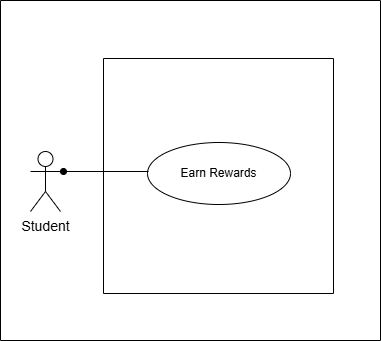

The diagram above was exported from draw.io. Its source (the exported page's mxGraphModel, read from the mxfile embedded in the PNG):
<mxGraphModel dx="1042" dy="1662" grid="1" gridSize="10" guides="1" tooltips="1" connect="1" arrows="1" fold="1" page="1" pageScale="1" pageWidth="850" pageHeight="1100" math="0" shadow="0">
  <root>
    <mxCell id="0" />
    <mxCell id="1" parent="0" />
    <mxCell id="8sUa2zZufn3kIB9HhgjA-1" value="" style="swimlane;startSize=0;container=0;" vertex="1" parent="1">
      <mxGeometry x="107" y="-981" width="380" height="340" as="geometry" />
    </mxCell>
    <mxCell id="8sUa2zZufn3kIB9HhgjA-2" value="Student" style="shape=umlActor;verticalLabelPosition=bottom;verticalAlign=top;html=1;fontSize=14;" vertex="1" parent="8sUa2zZufn3kIB9HhgjA-1">
      <mxGeometry x="30" y="151" width="30" height="60" as="geometry" />
    </mxCell>
    <mxCell id="8sUa2zZufn3kIB9HhgjA-3" value="" style="swimlane;startSize=0;" vertex="1" parent="8sUa2zZufn3kIB9HhgjA-1">
      <mxGeometry x="103" y="58" width="230" height="235" as="geometry" />
    </mxCell>
    <mxCell id="8sUa2zZufn3kIB9HhgjA-4" value="Earn Rewards" style="ellipse;whiteSpace=wrap;html=1;" vertex="1" parent="1">
      <mxGeometry x="254" y="-839" width="143" height="62" as="geometry" />
    </mxCell>
    <mxCell id="8sUa2zZufn3kIB9HhgjA-5" value="" style="endArrow=none;html=1;rounded=0;startArrow=oval;startFill=1;exitX=1;exitY=0.3333333333333333;exitDx=0;exitDy=0;exitPerimeter=0;" edge="1" parent="1">
      <mxGeometry width="50" height="50" relative="1" as="geometry">
        <mxPoint x="170" y="-810" as="sourcePoint" />
        <mxPoint x="255" y="-810" as="targetPoint" />
      </mxGeometry>
    </mxCell>
  </root>
</mxGraphModel>